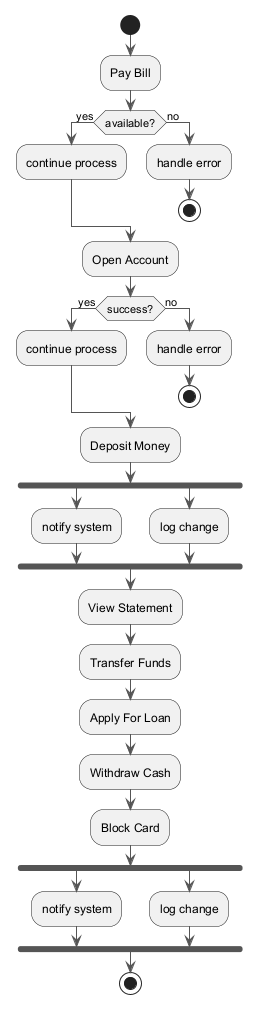

The diagram above was rendered by PlantUML. Its source (embedded in the PNG):
@startuml
skinparam ArrowColor #555555
start
:Pay Bill;
if (available?) then (yes)
:continue process;
else (no)
:handle error;
stop
endif
:Open Account;
if (success?) then (yes)
:continue process;
else (no)
:handle error;
stop
endif
:Deposit Money;
fork
:notify system;
fork again
:log change;
end fork
:View Statement;
:Transfer Funds;
:Apply For Loan;
:Withdraw Cash;
:Block Card;
fork
:notify system;
fork again
:log change;
end fork
stop
@enduml